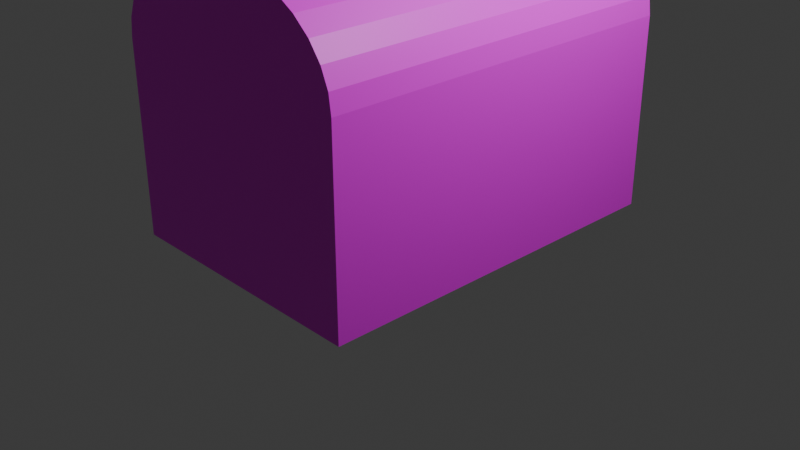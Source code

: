 # Source: Chest_Texturesonly.blend  (saved by Blender 4.0.36; exported with 4.5.12 LTS)
import bpy
from mathutils import Matrix  # noqa: F401  (used for matrix-valued properties, if any)

bpy.ops.wm.read_factory_settings(use_empty=True)
scene = bpy.context.scene
scene.name = 'Scene'

# ---- collections
col_collection = bpy.data.collections.new('Collection'); scene.collection.children.link(col_collection)

# ---- images (referenced by path relative to the original .blend; pixels are not part of the script)
import os
ASSET_DIR = os.environ.get("B2B_ASSET_DIR", "")  # directory of the original .blend (textures are referenced by path, not embedded)
HERE = os.path.dirname(os.path.abspath(__file__))  # packed textures are extracted next to this script under _unpacked/

def load_image(name, relpath, width, height, colorspace="sRGB"):
    """Load a texture the original file referenced (path relative to the .blend, or extracted next to this script)."""
    p = next((c for c in (os.path.join(HERE, relpath), os.path.join(ASSET_DIR, relpath)) if relpath and os.path.exists(c)), "")
    if p:
        img = bpy.data.images.load(p, check_existing=True)
        img.name = name
    else:  # same state as the original file: an image datablock whose file is absent (Cycles renders it pink)
        img = bpy.data.images.new(name, width, height)
        img.source = "FILE"
        img.filepath = "//" + (relpath or name)
    img.colorspace_settings.name = colorspace
    return img
img_chestdetailslock_basecolour_png = load_image('chestDetailsLock_baseColour.png', 'chestDetailsLock_baseColour.png', 1024, 1024, 'sRGB')

# ---- materials (node trees are filled in below, after node groups)
mat_material_001 = bpy.data.materials.new('Material.001')
mat_material_001.use_transparent_shadow = False

# ---- material node trees
mat_material_001.use_nodes = True; mat_material_001.node_tree.nodes.clear()
_N = mat_material_001.node_tree.nodes; _L = mat_material_001.node_tree.links
n0 = _N.new('ShaderNodeBsdfPrincipled'); n0.name = 'Principled BSDF'; n0.location = (10, 300)
n0.inputs[3].default_value = 1.45
n1 = _N.new('ShaderNodeOutputMaterial'); n1.name = 'Material Output'; n1.location = (300, 300)
n2 = _N.new('ShaderNodeTexImage'); n2.name = 'Image Texture'; n2.location = (-409, 163)
n2.image = img_chestdetailslock_basecolour_png
_L.new(n0.outputs[0], n1.inputs[0])
_L.new(n2.outputs[0], n0.inputs[0])
n1.is_active_output = True

# ---- world
world_world = bpy.data.worlds.new('World'); scene.world = world_world
world_world.use_nodes = True; world_world.node_tree.nodes.clear()
_N = world_world.node_tree.nodes; _L = world_world.node_tree.links
n0 = _N.new('ShaderNodeOutputWorld'); n0.name = 'World Output'; n0.location = (300, 300)
n1 = _N.new('ShaderNodeBackground'); n1.name = 'Background'; n1.location = (10, 300)
n1.inputs[0].default_value = (0.05088, 0.05088, 0.05088, 1.0)
_L.new(n1.outputs[0], n0.inputs[0])
n0.is_active_output = True
world_world.color = (0.05088, 0.05088, 0.05088)
world_world.use_sun_shadow = False
world_world.sun_shadow_jitter_overblur = 0.0

# ---- cameras
cam_camera = bpy.data.cameras.new('Camera')
cam_camera.clip_end = 100.0
cam_camera.ortho_scale = 7.314

# ---- lights
light_light = bpy.data.lights.new('Light', 'POINT')
light_light.transmission_factor = 0.0
light_light.use_soft_falloff = False
light_light.energy = 1000.0
light_light.shadow_soft_size = 0.1
light_light.shadow_maximum_resolution = 0.006
light_light.use_absolute_resolution = True

# ---- meshes
me_plane = bpy.data.meshes.new('Plane')
me_plane.from_pydata([(-1.0, -1.0, 0.0), (1.0, -1.0, 0.0), (-1.0, 1.0, 0.0), (1.0, 1.0, 0.0), (-1.0, 1.0, 2.0), (-8.139e-11, 0.9985, 3.003), (-8.139e-11, -1.001, 3.003), (0.1944, 0.9985, 2.984), (0.1944, -1.001, 2.984), (0.3813, 0.9985, 2.927), (0.3813, -1.001, 2.927), (0.5536, 0.9985, 2.834), (0.5536, -1.001, 2.834), (0.7046, 0.9985, 2.71), (0.7046, -1.001, 2.71), (0.8285, 0.9985, 2.558), (0.8285, -1.001, 2.558), (0.9206, 0.9985, 2.385), (0.9206, -1.001, 2.385), (0.9773, 0.9985, 2.198), (0.9773, -1.001, 2.198), (0.9964, 0.9985, 2.003), (0.9964, -1.001, 2.003), (-0.9964, -1.001, 2.003), (-0.9773, 0.9985, 2.198), (-0.9773, -1.001, 2.198), (-0.9206, 0.9985, 2.385), (-0.9206, -1.001, 2.385), (-0.8285, 0.9985, 2.558), (-0.8285, -1.001, 2.558), (-0.7046, 0.9985, 2.71), (-0.7046, -1.001, 2.71), (-0.5536, 0.9985, 2.834), (-0.5536, -1.001, 2.834), (-0.3813, 0.9985, 2.927), (-0.3813, -1.001, 2.927), (-0.1944, 0.9985, 2.984), (-0.1944, -1.001, 2.984)], [], [(0, 2, 3, 1), (3, 2, 4, 21), (0, 1, 22, 23), (1, 3, 21, 22), (2, 0, 23, 4), (5, 6, 8, 7), (7, 8, 10, 9), (9, 10, 12, 11), (11, 12, 14, 13), (13, 14, 16, 15), (15, 16, 18, 17), (17, 18, 20, 19), (19, 20, 22, 21), (4, 23, 25, 24), (24, 25, 27, 26), (26, 27, 29, 28), (28, 29, 31, 30), (30, 31, 33, 32), (32, 33, 35, 34), (8, 6, 37, 35, 33, 31, 29, 27, 25, 23, 22, 20, 18, 16, 14, 12, 10), (34, 35, 37, 36), (36, 37, 6, 5), (5, 7, 9, 11, 13, 15, 17, 19, 21, 4, 24, 26, 28, 30, 32, 34, 36)])
_uv = me_plane.uv_layers.new(name='UVMap')
_uv.uv.foreach_set('vector', [0.219, 0.2194, 0.4378, 0.2194, 0.4379, 0.4382, 0.2191, 0.4383, 0.6567, 0.2193, 0.4378, 0.2194, 0.4378, 0.00049, 0.6562, 0.0001054, 0.219, 0.2194, 0.0001054, 0.2193, 0.0006634, 0.0001054, 0.2187, 0.0002717, 0.2191, 0.4383, 0.4379, 0.4382, 0.4378, 0.6574, 0.219, 0.6575, 0.4378, 0.2194, 0.219, 0.2194, 0.2187, 0.0002717, 0.4378, 0.00049, 0.8282, 0.6201, 0.8282, 0.8389, 0.8069, 0.8389, 0.8069, 0.6201, 0.8069, 0.6201, 0.8069, 0.8389, 0.7855, 0.8389, 0.7855, 0.6201, 0.7855, 0.6201, 0.7855, 0.8389, 0.7641, 0.8389, 0.7641, 0.6201, 0.7641, 0.6201, 0.7641, 0.8389, 0.7427, 0.8389, 0.7427, 0.6201, 0.7427, 0.6201, 0.7427, 0.8389, 0.7213, 0.8389, 0.7213, 0.6201, 0.7213, 0.6201, 0.7213, 0.8389, 0.6998, 0.8389, 0.6998, 0.6201, 0.6998, 0.6201, 0.6998, 0.8389, 0.6784, 0.8389, 0.6784, 0.6201, 0.6784, 0.6201, 0.6784, 0.8389, 0.6569, 0.8389, 0.6569, 0.6201, 0.9999, 0.6199, 0.9996, 0.8389, 0.9781, 0.8389, 0.9781, 0.6201, 0.9781, 0.6201, 0.9781, 0.8389, 0.9567, 0.8389, 0.9567, 0.6201, 0.9567, 0.6201, 0.9567, 0.8389, 0.9352, 0.8389, 0.9352, 0.6201, 0.9352, 0.6201, 0.9352, 0.8389, 0.9138, 0.8389, 0.9138, 0.6201, 0.9138, 0.6201, 0.9138, 0.8389, 0.8924, 0.8389, 0.8924, 0.6201, 0.8924, 0.6201, 0.8924, 0.8389, 0.871, 0.8389, 0.871, 0.6201, 0.8069, 0.8389, 0.8282, 0.8389, 0.8492, 0.8431, 0.8689, 0.8513, 0.8867, 0.8632, 0.9018, 0.8784, 0.9137, 0.8962, 0.9218, 0.9161, 0.926, 0.9371, 0.926, 0.9585, 0.709, 0.9371, 0.7131, 0.9161, 0.7213, 0.8962, 0.7332, 0.8784, 0.7484, 0.8632, 0.7661, 0.8513, 0.7859, 0.8431, 0.871, 0.6201, 0.871, 0.8389, 0.8496, 0.8389, 0.8496, 0.6201, 0.8496, 0.6201, 0.8496, 0.8389, 0.8282, 0.8389, 0.8282, 0.6201, 0.8282, 0.6201, 0.8069, 0.6201, 0.7859, 0.6159, 0.7661, 0.6077, 0.7484, 0.5958, 0.7332, 0.5806, 0.7213, 0.5628, 0.7131, 0.5429, 0.709, 0.5219, 0.9263, 0.5001, 0.926, 0.5219, 0.9218, 0.5429, 0.9137, 0.5628, 0.9018, 0.5806, 0.8867, 0.5958, 0.8689, 0.6077, 0.8492, 0.6159])
me_plane.materials.append(mat_material_001)
me_plane.update()

# ---- objects
ob_light = bpy.data.objects.new('Light', light_light)
ob_camera = bpy.data.objects.new('Camera', cam_camera)
ob_chest = bpy.data.objects.new('Chest', me_plane)

# ---- transforms, parenting, visibility, modifiers, constraints
ob_light.location = (4.076, 1.005, 5.904)
ob_light.rotation_euler = (0.6503, 0.05522, 1.866)
ob_light.lock_rotations_4d = False
ob_light.empty_display_type = 'ARROWS'
ob_light.color = (0.0, 0.0, 0.0, 0.0)
ob_light.lineart.crease_threshold = 0.0
ob_camera.location = (7.359, -6.926, 4.958)
ob_camera.rotation_euler = (1.109, 0.0, 0.8149)
ob_camera.lock_rotations_4d = False
ob_camera.empty_display_type = 'ARROWS'
ob_camera.color = (0.0, 0.0, 0.0, 0.0)
ob_camera.display_type = 'WIRE'
ob_camera.lineart.crease_threshold = 0.0
ob_chest.location = (0.0, 0.0, 0.0)
ob_chest.scale = (1.4, 2.0, 1.0)

# ---- collection membership
col_collection.objects.link(ob_light)
col_collection.objects.link(ob_camera)
col_collection.objects.link(ob_chest)

# ---- scene / render settings (as saved in the file)
scene.camera = ob_camera
scene.frame_start = 1; scene.frame_end = 250; scene.frame_set(1)
scene.render.engine = 'BLENDER_EEVEE_NEXT'
scene.cycles.sampling_pattern = 'TABULATED_SOBOL'
bpy.context.view_layer.update()
